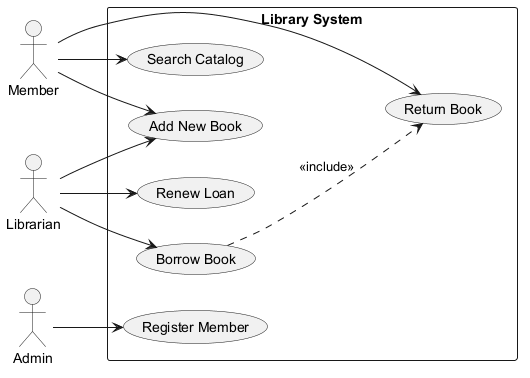

The diagram above was rendered by PlantUML. Its source (embedded in the PNG):
@startuml
skinparam backgroundColor #FFFFFF
skinparam classBackgroundColor #E8F4FA
skinparam classBorderColor #2C7DA0
left to right direction
actor "Member" as M
actor "Librarian" as L
actor "Admin" as A
rectangle "Library System" {
  usecase "Return Book" as UC_ReturnBook
  usecase "Borrow Book" as UC_BorrowBook
  usecase "Add New Book" as UC_AddNewBook
  usecase "Register Member" as UC_RegisterMember
  usecase "Renew Loan" as UC_RenewLoan
  usecase "Search Catalog" as UC_SearchCatalog
}
M --> UC_AddNewBook
M --> UC_SearchCatalog
M --> UC_ReturnBook
L --> UC_AddNewBook
L --> UC_RenewLoan
L --> UC_BorrowBook
A --> UC_RegisterMember
UC_BorrowBook ..> UC_ReturnBook : <<include>>
@enduml